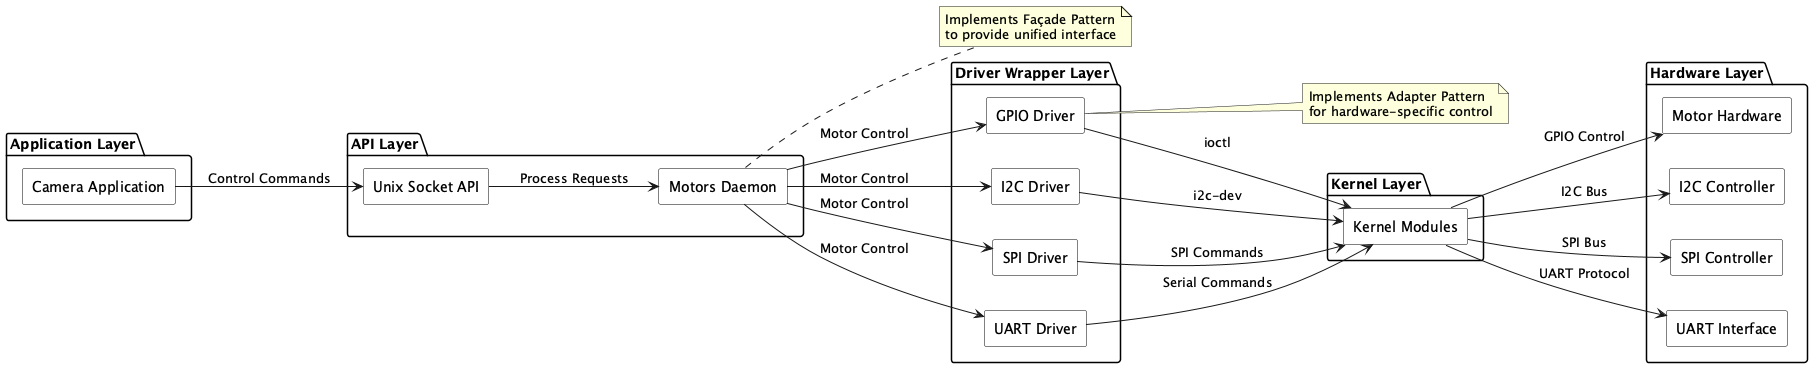

The diagram above was rendered by PlantUML. Its source (embedded in the PNG):
@startuml OpenIPC_motors
skinparam rectangle {
  BackgroundColor #ffffff
  BorderColor black
  Style roundrect
}
left to right direction

package "Application Layer" {
  rectangle "Camera Application" as CameraApp
}

package "API Layer" {
  rectangle "Motors Daemon" as Daemon
  rectangle "Unix Socket API" as SocketAPI
}

package "Driver Wrapper Layer" {
  rectangle "GPIO Driver" as GPIODriver
  rectangle "I2C Driver" as I2CDriver
  rectangle "SPI Driver" as SPIDriver
  rectangle "UART Driver" as UARTDriver
}

package "Kernel Layer" {
  rectangle "Kernel Modules" as Kernel
}

package "Hardware Layer" {
  rectangle "Motor Hardware" as MotorHW
  rectangle "I2C Controller" as I2CHW
  rectangle "SPI Controller" as SPIHW
  rectangle "UART Interface" as UARTHW
}

CameraApp --> SocketAPI : Control Commands
SocketAPI --> Daemon : Process Requests
Daemon --> GPIODriver : Motor Control
Daemon --> I2CDriver : Motor Control
Daemon --> SPIDriver : Motor Control
Daemon --> UARTDriver : Motor Control

GPIODriver --> Kernel : ioctl
I2CDriver --> Kernel : i2c-dev
SPIDriver --> Kernel : SPI Commands
UARTDriver --> Kernel : Serial Commands

Kernel --> MotorHW : GPIO Control
Kernel --> I2CHW : I2C Bus
Kernel --> SPIHW : SPI Bus
Kernel --> UARTHW : UART Protocol

note right of Daemon
  Implements Façade Pattern
  to provide unified interface
end note

note right of GPIODriver
  Implements Adapter Pattern
  for hardware-specific control
end note
@enduml